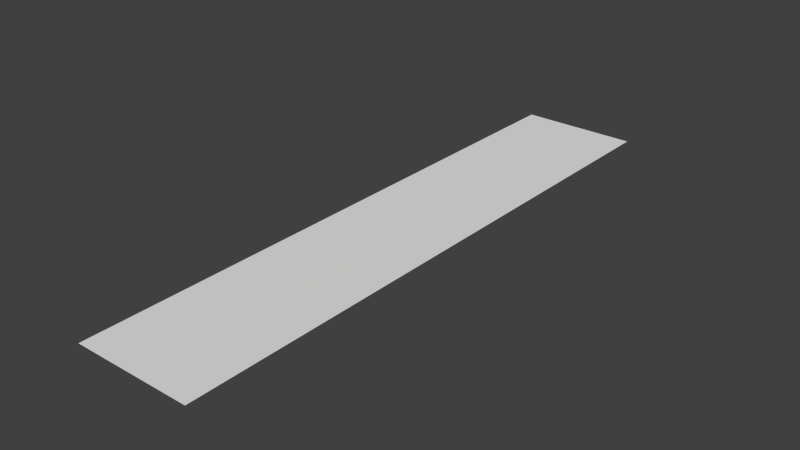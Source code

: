 # Source: brokenpanel.blend  (saved by Blender 2.79.0; exported with 4.5.12 LTS)
import bpy
from mathutils import Matrix  # noqa: F401  (used for matrix-valued properties, if any)

bpy.ops.wm.read_factory_settings(use_empty=True)
scene = bpy.context.scene
scene.name = 'Scene'

# ---- collections
col_collection_1 = bpy.data.collections.new('Collection 1'); scene.collection.children.link(col_collection_1)

# ---- world
world_world = bpy.data.worlds.new('World'); scene.world = world_world
world_world.color = (0.05088, 0.05088, 0.05088)
world_world.use_sun_shadow = False
world_world.sun_shadow_jitter_overblur = 0.0
world_world.cycles.sampling_method = 'NONE'
world_world.cycles.sample_map_resolution = 256

# ---- meshes
me_plane = bpy.data.meshes.new('Plane')
me_plane.from_pydata([(0.0, 0.0, 0.0), (1.0, 0.0, 0.0), (0.0, 5.0, 0.0), (1.0, 5.0, 0.0)], [], [(0, 1, 3, 2)])
_uv = me_plane.uv_layers.new(name='UVMap')
_uv.uv.foreach_set('vector', [0.1848, 0.9969, 0.003074, 0.9969, 0.003074, 0.1905, 0.1848, 0.1905])
me_plane.use_remesh_preserve_volume = False
me_plane.use_remesh_preserve_attributes = False
me_plane.use_mirror_vertex_groups = False
me_plane.update()

# ---- objects
ob_plane = bpy.data.objects.new('Plane', me_plane)

# ---- transforms, parenting, visibility, modifiers, constraints
ob_plane.location = (0.0, 0.0, 0.0)
ob_plane.lineart.crease_threshold = 0.0

# ---- collection membership
col_collection_1.objects.link(ob_plane)

# ---- scene / render settings (as saved in the file)
scene.frame_start = 1; scene.frame_end = 250; scene.frame_set(1)
scene.render.engine = 'BLENDER_EEVEE_NEXT'
scene.render.image_settings.color_mode = 'RGB'
scene.render.image_settings.compression = 90
scene.render.resolution_percentage = 50
scene.render.dither_intensity = 0.0
scene.render.bake_margin = 2
scene.render.bake_bias = 0.0
scene.cycles.use_denoising = False
scene.cycles.samples = 10
scene.cycles.sampling_pattern = 'TABULATED_SOBOL'
scene.cycles.light_sampling_threshold = 0.0
scene.cycles.use_adaptive_sampling = False
scene.cycles.use_light_tree = False
scene.cycles.blur_glossy = 0.0
scene.cycles.volume_bounces = 1
scene.cycles.pixel_filter_type = 'GAUSSIAN'
scene.cycles.sample_clamp_indirect = 0.0
scene.view_settings.view_transform = 'Standard'
bpy.context.view_layer.update()

# ---- added for rendering (the .blend has no active camera and no usable light): camera, sun
cam_auto = bpy.data.cameras.new('AutoCamera')
cam_auto.lens = 50.0
cam_auto.sensor_width = 36.0
cam_auto.clip_end = 1000.0
ob_auto_camera = bpy.data.objects.new('AutoCamera', cam_auto)
scene.collection.objects.link(ob_auto_camera)
ob_auto_camera.location = (5.21774, -3.16129, 3.77419)
ob_auto_camera.rotation_euler = (1.09748, -7.21219e-08, 0.694738)
scene.camera = ob_auto_camera
light_auto_sun = bpy.data.lights.new('AutoSun', 'SUN')
light_auto_sun.energy = 3.0
light_auto_sun.angle = 0.0523599
ob_auto_sun = bpy.data.objects.new('AutoSun', light_auto_sun)
scene.collection.objects.link(ob_auto_sun)
ob_auto_sun.rotation_euler = (0.872665, 0.174533, 0.523599)
bpy.context.view_layer.update()
